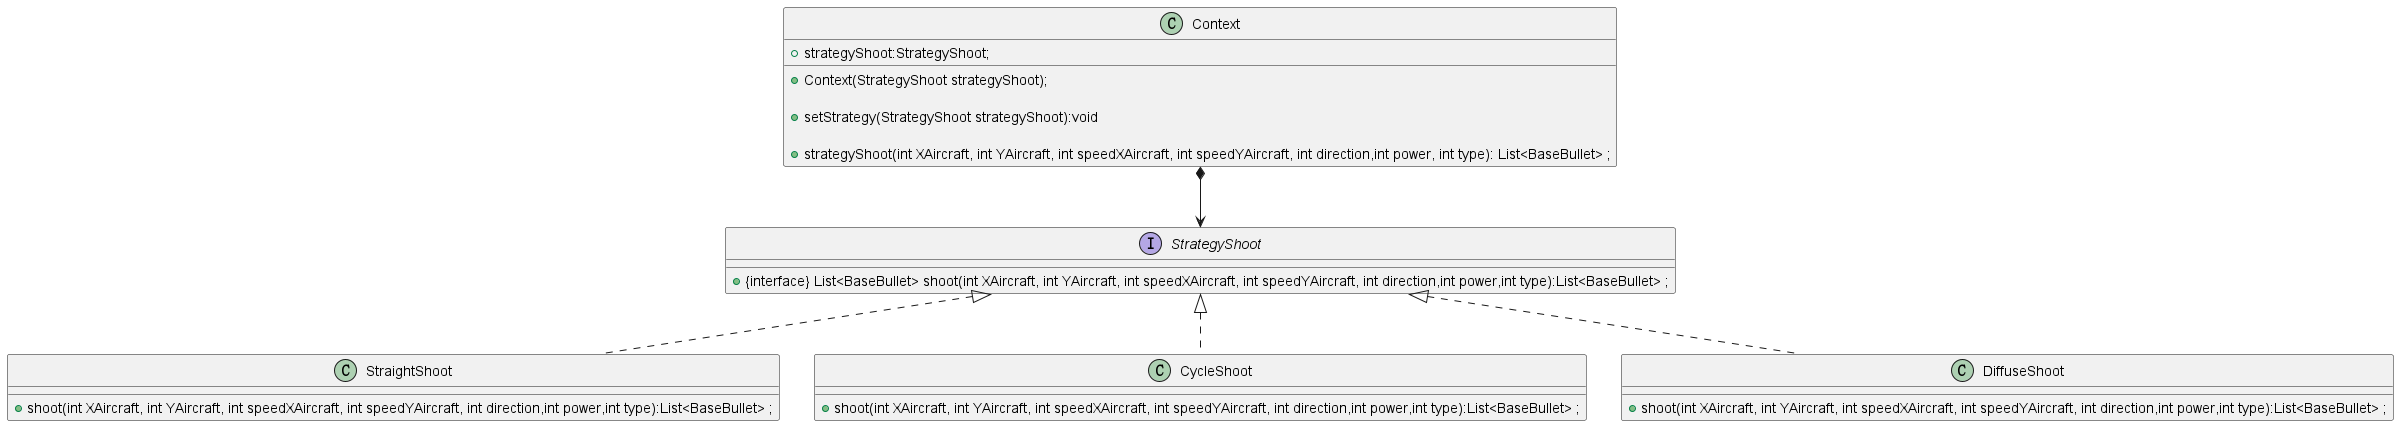

The diagram above was rendered by PlantUML. Its source (embedded in the PNG):
@startuml
'https://plantuml.com/sequence-diagram

interface StrategyShoot {
    + {interface} List<BaseBullet> shoot(int XAircraft, int YAircraft, int speedXAircraft, int speedYAircraft, int direction,int power,int type):List<BaseBullet> ;
}

class StraightShoot  {
    + shoot(int XAircraft, int YAircraft, int speedXAircraft, int speedYAircraft, int direction,int power,int type):List<BaseBullet> ;
}
StrategyShoot <|.. StraightShoot

class CycleShoot  {
    + shoot(int XAircraft, int YAircraft, int speedXAircraft, int speedYAircraft, int direction,int power,int type):List<BaseBullet> ;
}
StrategyShoot <|.. CycleShoot

class DiffuseShoot  {
    + shoot(int XAircraft, int YAircraft, int speedXAircraft, int speedYAircraft, int direction,int power,int type):List<BaseBullet> ;
    }
StrategyShoot <|.. DiffuseShoot

class Context {
    + strategyShoot:StrategyShoot;

    + Context(StrategyShoot strategyShoot);

    + setStrategy(StrategyShoot strategyShoot):void

    + strategyShoot(int XAircraft, int YAircraft, int speedXAircraft, int speedYAircraft, int direction,int power, int type): List<BaseBullet> ;
}
Context *--> StrategyShoot
@enduml